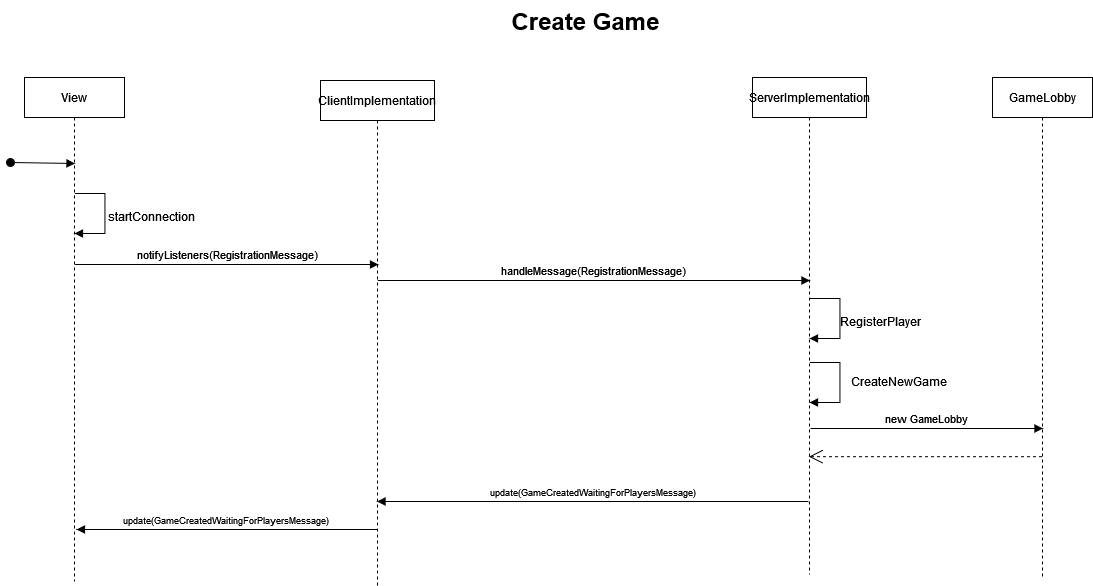

The diagram above was exported from draw.io. Its source (the exported page's mxGraphModel, read from the mxfile embedded in the PNG):
<mxGraphModel dx="5560" dy="2124" grid="0" gridSize="10" guides="1" tooltips="1" connect="1" arrows="1" fold="1" page="0" pageScale="1" pageWidth="850" pageHeight="1100" background="none" math="0" shadow="0">
  <root>
    <mxCell id="0" />
    <mxCell id="1" parent="0" />
    <mxCell id="2" value="View" style="shape=umlLifeline;perimeter=lifelinePerimeter;whiteSpace=wrap;html=1;container=0;dropTarget=0;collapsible=0;recursiveResize=0;outlineConnect=0;portConstraint=eastwest;newEdgeStyle={&quot;edgeStyle&quot;:&quot;elbowEdgeStyle&quot;,&quot;elbow&quot;:&quot;vertical&quot;,&quot;curved&quot;:0,&quot;rounded&quot;:0};" vertex="1" parent="1">
      <mxGeometry x="1497" y="94" width="100" height="504" as="geometry" />
    </mxCell>
    <mxCell id="3" value="ClientImplementation" style="shape=umlLifeline;perimeter=lifelinePerimeter;whiteSpace=wrap;html=1;container=0;dropTarget=0;collapsible=0;recursiveResize=0;outlineConnect=0;portConstraint=eastwest;newEdgeStyle={&quot;edgeStyle&quot;:&quot;elbowEdgeStyle&quot;,&quot;elbow&quot;:&quot;vertical&quot;,&quot;curved&quot;:0,&quot;rounded&quot;:0};" vertex="1" parent="1">
      <mxGeometry x="1793" y="97" width="114" height="505" as="geometry" />
    </mxCell>
    <mxCell id="4" value="GameLobby" style="shape=umlLifeline;perimeter=lifelinePerimeter;whiteSpace=wrap;html=1;container=0;dropTarget=0;collapsible=0;recursiveResize=0;outlineConnect=0;portConstraint=eastwest;newEdgeStyle={&quot;edgeStyle&quot;:&quot;elbowEdgeStyle&quot;,&quot;elbow&quot;:&quot;vertical&quot;,&quot;curved&quot;:0,&quot;rounded&quot;:0};" vertex="1" parent="1">
      <mxGeometry x="2465" y="94" width="100" height="501" as="geometry" />
    </mxCell>
    <mxCell id="5" value="&lt;font style=&quot;font-size: 24px;&quot;&gt;&lt;b&gt;Create Game&lt;br&gt;&lt;/b&gt;&lt;/font&gt;" style="text;html=1;align=center;verticalAlign=middle;resizable=0;points=[];autosize=1;strokeColor=none;fillColor=none;" vertex="1" parent="1">
      <mxGeometry x="1975" y="17" width="166" height="41" as="geometry" />
    </mxCell>
    <mxCell id="6" value="ServerImplementation" style="shape=umlLifeline;perimeter=lifelinePerimeter;whiteSpace=wrap;html=1;container=0;dropTarget=0;collapsible=0;recursiveResize=0;outlineConnect=0;portConstraint=eastwest;newEdgeStyle={&quot;edgeStyle&quot;:&quot;elbowEdgeStyle&quot;,&quot;elbow&quot;:&quot;vertical&quot;,&quot;curved&quot;:0,&quot;rounded&quot;:0};" vertex="1" parent="1">
      <mxGeometry x="2225" y="94" width="114" height="497" as="geometry" />
    </mxCell>
    <mxCell id="7" value="" style="html=1;verticalAlign=bottom;endArrow=block;curved=0;rounded=0;strokeColor=#000000;" edge="1" parent="1">
      <mxGeometry x="0.0027" width="80" relative="1" as="geometry">
        <mxPoint x="2282.4538095238095" y="315" as="sourcePoint" />
        <mxPoint x="2281.997619047619" y="355" as="targetPoint" />
        <mxPoint as="offset" />
        <Array as="points">
          <mxPoint x="2312.45" y="315" />
          <mxPoint x="2312.45" y="355" />
        </Array>
      </mxGeometry>
    </mxCell>
    <mxCell id="8" value="RegisterPlayer" style="text;html=1;align=center;verticalAlign=middle;resizable=0;points=[];autosize=1;strokeColor=none;fillColor=none;" vertex="1" parent="1">
      <mxGeometry x="2305.45" y="325" width="95" height="26" as="geometry" />
    </mxCell>
    <mxCell id="9" value="" style="html=1;verticalAlign=bottom;endArrow=block;curved=0;rounded=0;strokeColor=#000000;" edge="1" parent="1">
      <mxGeometry x="0.0027" width="80" relative="1" as="geometry">
        <mxPoint x="2282.4538095238095" y="379" as="sourcePoint" />
        <mxPoint x="2281.997619047619" y="419" as="targetPoint" />
        <mxPoint as="offset" />
        <Array as="points">
          <mxPoint x="2312.45" y="379" />
          <mxPoint x="2312.45" y="419" />
        </Array>
      </mxGeometry>
    </mxCell>
    <mxCell id="10" value="CreateNewGame" style="text;html=1;align=center;verticalAlign=middle;resizable=0;points=[];autosize=1;strokeColor=none;fillColor=none;" vertex="1" parent="1">
      <mxGeometry x="2317.45" y="385" width="108" height="26" as="geometry" />
    </mxCell>
    <mxCell id="11" value="new GameLobby" style="html=1;verticalAlign=bottom;endArrow=block;curved=0;rounded=0;strokeColor=#000000;" edge="1" parent="1">
      <mxGeometry width="80" relative="1" as="geometry">
        <mxPoint x="2283" y="445" as="sourcePoint" />
        <mxPoint x="2515.5" y="445" as="targetPoint" />
      </mxGeometry>
    </mxCell>
    <mxCell id="12" value="" style="endArrow=open;endSize=12;dashed=1;html=1;rounded=0;" edge="1" parent="1">
      <mxGeometry width="160" relative="1" as="geometry">
        <mxPoint x="2514.499999999999" y="473.18" as="sourcePoint" />
        <mxPoint x="2281.4473684210525" y="473.18" as="targetPoint" />
        <Array as="points">
          <mxPoint x="2368" y="473.18" />
        </Array>
      </mxGeometry>
    </mxCell>
    <mxCell id="13" value="&lt;font style=&quot;font-size: 9px;&quot;&gt;update(GameCreatedWaitingForPlayersMessage)&lt;/font&gt;" style="html=1;verticalAlign=bottom;endArrow=block;curved=0;rounded=0;strokeColor=#000000;" edge="1" parent="1">
      <mxGeometry width="80" relative="1" as="geometry">
        <mxPoint x="2281" y="518" as="sourcePoint" />
        <mxPoint x="1849.4994594594593" y="518" as="targetPoint" />
      </mxGeometry>
    </mxCell>
    <mxCell id="14" value="&lt;font style=&quot;font-size: 9px;&quot;&gt;update(GameCreatedWaitingForPlayersMessage)&lt;/font&gt;" style="html=1;verticalAlign=bottom;endArrow=block;curved=0;rounded=0;strokeColor=#000000;" edge="1" parent="1">
      <mxGeometry width="80" relative="1" as="geometry">
        <mxPoint x="1850" y="546" as="sourcePoint" />
        <mxPoint x="1549" y="546" as="targetPoint" />
      </mxGeometry>
    </mxCell>
    <mxCell id="15" value="" style="html=1;verticalAlign=bottom;startArrow=oval;endArrow=block;startSize=8;edgeStyle=elbowEdgeStyle;elbow=vertical;curved=0;rounded=0;strokeColor=#000000;" edge="1" parent="1">
      <mxGeometry relative="1" as="geometry">
        <mxPoint x="1483" y="179" as="sourcePoint" />
        <mxPoint x="1547.5000000000002" y="179" as="targetPoint" />
      </mxGeometry>
    </mxCell>
    <mxCell id="16" value="notifyListeners(RegistrationMessage)" style="html=1;verticalAlign=bottom;endArrow=block;curved=0;rounded=0;" edge="1" parent="1">
      <mxGeometry width="80" relative="1" as="geometry">
        <mxPoint x="1547.5909090909092" y="281" as="sourcePoint" />
        <mxPoint x="1851" y="281" as="targetPoint" />
      </mxGeometry>
    </mxCell>
    <mxCell id="17" value="" style="html=1;verticalAlign=bottom;endArrow=block;curved=0;rounded=0;strokeColor=#000000;" edge="1" parent="1">
      <mxGeometry x="0.0027" width="80" relative="1" as="geometry">
        <mxPoint x="1547.4538095238095" y="210" as="sourcePoint" />
        <mxPoint x="1546.997619047619" y="250" as="targetPoint" />
        <mxPoint as="offset" />
        <Array as="points">
          <mxPoint x="1577.4499999999998" y="210" />
          <mxPoint x="1577.4499999999998" y="250" />
        </Array>
      </mxGeometry>
    </mxCell>
    <mxCell id="18" value="startConnection" style="text;html=1;align=center;verticalAlign=middle;resizable=0;points=[];autosize=1;strokeColor=none;fillColor=none;" vertex="1" parent="1">
      <mxGeometry x="1574.4499999999998" y="220" width="100" height="26" as="geometry" />
    </mxCell>
    <mxCell id="19" value="handleMessage(RegistrationMessage)" style="html=1;verticalAlign=bottom;endArrow=block;curved=0;rounded=0;" edge="1" parent="1">
      <mxGeometry width="80" relative="1" as="geometry">
        <mxPoint x="1850.3235294117649" y="297" as="sourcePoint" />
        <mxPoint x="2282.4999999999995" y="297" as="targetPoint" />
      </mxGeometry>
    </mxCell>
  </root>
</mxGraphModel>